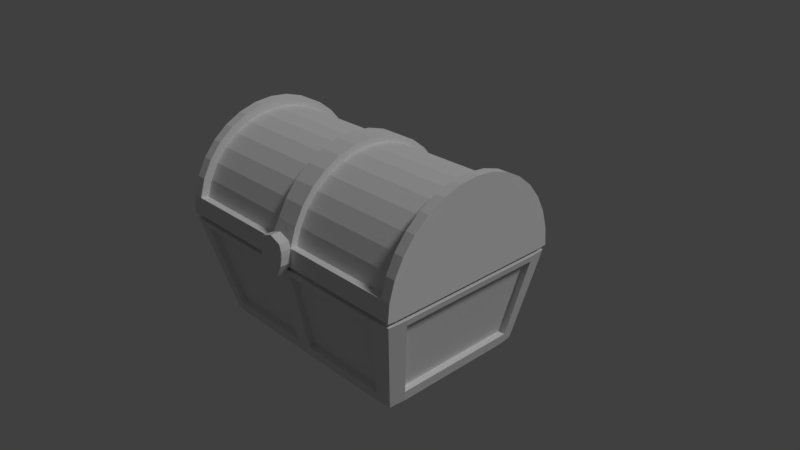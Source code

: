 # Source: goal.blend  (saved by Blender 2.79.0; exported with 4.5.12 LTS)
import bpy
from mathutils import Matrix  # noqa: F401  (used for matrix-valued properties, if any)

bpy.ops.wm.read_factory_settings(use_empty=True)
scene = bpy.context.scene
scene.name = 'Scene'

# ---- collections
col_collection_1 = bpy.data.collections.new('Collection 1'); scene.collection.children.link(col_collection_1)

# ---- materials (node trees are filled in below, after node groups)
mat_goal = bpy.data.materials.new('goal')
mat_goal.alpha_threshold = 0.0
mat_goal.use_transparent_shadow = False
mat_goal.roughness = 0.5

# ---- material node trees

# ---- world
world_world = bpy.data.worlds.new('World'); scene.world = world_world
world_world.color = (0.05088, 0.05088, 0.05088)
world_world.use_sun_shadow = False
world_world.sun_shadow_jitter_overblur = 0.0
world_world.cycles.sampling_method = 'MANUAL'

# ---- cameras
cam_camera = bpy.data.cameras.new('Camera')
cam_camera.clip_end = 100.0
cam_camera.lens = 35.0
cam_camera.sensor_width = 32.0
cam_camera.sensor_height = 18.0
cam_camera.ortho_scale = 7.314
cam_camera.dof.focus_distance = 0.0
cam_camera.dof.aperture_fstop = 128.0

# ---- lights
light_lamp = bpy.data.lights.new('Lamp', 'SUN')
light_lamp.transmission_factor = 0.0
light_lamp.cutoff_distance = 30.0
light_lamp.angle = 0.1993
light_lamp.energy = 1.0
light_lamp.shadow_buffer_clip_start = 1.001
light_lamp.shadow_soft_size = 0.1
light_lamp.shadow_cascade_max_distance = 1000.0

# ---- meshes
me_cylinder = bpy.data.meshes.new('Cylinder')
me_cylinder.from_pydata([(0.0, 1.417, -0.4049), (-2.0, 1.417, -0.4006), (-2.0, 1.392, -0.152), (-2.0, 1.32, 0.08706), (-1.999, 1.202, 0.3074), (-1.999, 1.043, 0.5005), (-1.999, 0.8503, 0.6589), (-1.998, 0.63, 0.7767), (-1.998, 0.3909, 0.8492), (-1.998, 0.1423, 0.8737), (-1.998, -0.1063, 0.8492), (-1.998, -0.3453, 0.7767), (-1.999, -0.5656, 0.6589), (-1.999, -0.7587, 0.5005), (-1.999, -0.9172, 0.3074), (-2.0, -1.035, 0.08706), (-2.0, -1.107, -0.152), (0.0, -1.132, -0.4049), (-2.0, -1.132, -0.4006), (-1.691, 1.417, -0.4009), (-1.856, 1.392, -0.1523), (-1.856, 1.32, 0.08672), (-1.855, 1.202, 0.307), (-1.855, 1.043, 0.5001), (-1.855, 0.8503, 0.6586), (-1.854, 0.63, 0.7764), (-1.854, 0.3909, 0.8489), (-1.854, 0.1423, 0.8734), (-1.854, -0.1063, 0.8489), (-1.854, -0.3453, 0.7764), (-1.855, -0.5656, 0.6586), (-1.855, -0.7587, 0.5001), (-1.855, -0.9172, 0.307), (-1.856, -1.035, 0.08672), (-1.856, -1.107, -0.1523), (-1.691, -1.132, -0.4009), (0.0, 1.542, -0.3925), (0.0, 1.518, -0.1439), (-2.0, 1.516, -0.1273), (-2.0, 1.542, -0.3882), (-1.856, 1.542, -0.3885), (-1.856, 1.517, -0.1317), (-1.999, 1.436, 0.1355), (-1.999, 1.307, 0.3777), (-1.999, 1.133, 0.5899), (-1.998, 0.9205, 0.7641), (-1.998, 0.6784, 0.8936), (-1.998, 0.4156, 0.9733), (-1.998, 0.1423, 1.0), (-1.998, -0.131, 0.9733), (-1.998, -0.3938, 0.8936), (-1.998, -0.6359, 0.7641), (-1.999, -0.8482, 0.5899), (-1.999, -1.022, 0.3777), (-1.999, -1.152, 0.1355), (-2.0, -1.232, -0.1273), (-1.856, -1.232, -0.1317), (0.0, -1.233, -0.1439), (0.0, -1.258, -0.3925), (-2.0, -1.258, -0.3882), (-1.856, -1.258, -0.3885), (-1.855, 1.436, 0.1351), (-1.855, 1.307, 0.3773), (-1.855, 1.133, 0.5896), (-1.854, 0.9206, 0.7638), (-1.854, 0.6784, 0.8932), (-1.854, 0.4156, 0.973), (-1.854, 0.1423, 0.9999), (-1.854, -0.131, 0.973), (-1.854, -0.3938, 0.8932), (-1.854, -0.6359, 0.7638), (-1.855, -0.8482, 0.5896), (-1.855, -1.022, 0.3773), (-1.855, -1.152, 0.1351), (-0.1711, 1.392, -0.156), (-0.1711, 1.32, 0.08308), (-0.171, 1.202, 0.3034), (-0.171, 1.043, 0.4965), (-0.171, 0.8503, 0.655), (-0.171, 0.63, 0.7727), (-0.1709, 0.3909, 0.8452), (-0.1709, 0.1423, 0.8697), (-0.1709, -0.1063, 0.8452), (-0.171, -0.3453, 0.7727), (-0.171, -0.5656, 0.655), (-0.171, -0.7587, 0.4965), (-0.171, -0.9172, 0.3034), (-0.1711, -1.035, 0.08308), (-0.1711, -1.107, -0.156), (-0.1559, -1.132, -0.4046), (-0.1559, 1.417, -0.4046), (-0.1711, 1.518, -0.1428), (-0.1986, -1.233, -0.1306), (-0.1711, -1.258, -0.3922), (-0.1711, 1.542, -0.3922), (-0.171, 1.404, 0.128), (0.0, 1.404, 0.1276), (0.0, 1.281, 0.3559), (-0.1709, 1.281, 0.3563), (0.0, 1.111, 0.5634), (-0.1709, 1.111, 0.5638), (0.0, 0.9032, 0.7338), (-0.1708, 0.9032, 0.7341), (0.0, 0.6664, 0.8603), (-0.1708, 0.6664, 0.8607), (0.0, 0.4095, 0.9383), (-0.1707, 0.4095, 0.9386), (0.0, 0.1423, 0.9646), (-0.1707, 0.1423, 0.9649), (0.0, -0.1249, 0.9383), (-0.1707, -0.1249, 0.9386), (0.0, -0.3818, 0.8603), (-0.1708, -0.3818, 0.8607), (0.0, -0.6186, 0.7338), (-0.1708, -0.6185, 0.7341), (0.0, -0.8261, 0.5634), (-0.1709, -0.8261, 0.5638), (0.0, -0.9964, 0.3559), (-0.1709, -0.9964, 0.3563), (0.0, -1.119, 0.1276), (-0.171, -1.119, 0.128), (-0.1986, -1.378, -0.1306), (0.0, -1.378, -0.1439), (0.0, -1.403, -0.3925), (-0.1711, -1.403, -0.3922), (-0.1711, -1.233, -0.03322), (0.0, -1.233, 0.03283), (-0.1711, -1.378, -0.03322), (0.0, -1.378, 0.03283), (-0.2033, -1.258, -0.3252), (-0.2033, -1.403, -0.3252), (-0.2033, -1.233, -0.1967), (-0.2033, -1.378, -0.1967), (-0.1148, -1.258, -0.495), (-0.1148, -1.403, -0.495), (0.0, -1.258, -0.4954), (0.0, -1.403, -0.4954)], [], [(29, 28, 68, 69), (11, 12, 51, 50), (2, 3, 42, 38), (30, 29, 69, 70), (88, 34, 56, 92), (31, 30, 70, 71), (15, 16, 55, 54), (6, 7, 46, 45), (32, 31, 71, 72), (10, 11, 50, 49), (19, 1, 39, 40), (33, 32, 72, 73), (1, 2, 38, 39), (34, 33, 73, 56), (14, 15, 54, 53), (2, 1, 18, 16, 15, 14, 13, 12, 11, 10, 9, 8, 7, 6, 5, 4, 3), (5, 6, 45, 44), (87, 33, 34, 88), (86, 32, 33, 87), (85, 31, 32, 86), (84, 30, 31, 85), (83, 29, 30, 84), (82, 28, 29, 83), (81, 27, 28, 82), (80, 26, 27, 81), (79, 25, 26, 80), (78, 24, 25, 79), (77, 23, 24, 78), (76, 22, 23, 77), (75, 21, 22, 76), (74, 20, 21, 75), (21, 20, 41, 61), (40, 39, 38, 41), (41, 38, 42, 61), (61, 42, 43, 62), (62, 43, 44, 63), (63, 44, 45, 64), (64, 45, 46, 65), (65, 46, 47, 66), (66, 47, 48, 67), (67, 48, 49, 68), (68, 49, 50, 69), (69, 50, 51, 70), (70, 51, 52, 71), (71, 52, 53, 72), (72, 53, 54, 73), (73, 54, 55, 56), (56, 55, 59, 60), (92, 56, 60, 93), (94, 40, 41, 91), (7, 8, 47, 46), (16, 18, 59, 55), (28, 27, 67, 68), (89, 17, 58, 93), (27, 26, 66, 67), (3, 4, 43, 42), (12, 13, 52, 51), (26, 25, 65, 66), (8, 9, 48, 47), (90, 19, 40, 94), (25, 24, 64, 65), (24, 23, 63, 64), (4, 5, 44, 43), (13, 14, 53, 52), (23, 22, 62, 63), (18, 35, 60, 59), (9, 10, 49, 48), (22, 21, 61, 62), (0, 90, 94, 36), (35, 89, 93, 60), (36, 94, 91, 37), (93, 124, 130, 129), (37, 91, 95, 96), (84, 85, 116, 114), (76, 77, 100, 98), (83, 84, 114, 112), (75, 76, 98, 95), (95, 91, 74, 75), (82, 83, 112, 110), (81, 82, 110, 108), (80, 81, 108, 106), (79, 80, 106, 104), (86, 87, 120, 118), (78, 79, 104, 102), (120, 87, 88, 92), (20, 74, 91, 41), (119, 120, 92, 57), (96, 95, 98, 97), (97, 98, 100, 99), (99, 100, 102, 101), (101, 102, 104, 103), (103, 104, 106, 105), (105, 106, 108, 107), (107, 108, 110, 109), (109, 110, 112, 111), (111, 112, 114, 113), (113, 114, 116, 115), (115, 116, 118, 117), (117, 118, 120, 119), (77, 78, 102, 100), (85, 86, 118, 116), (122, 121, 124, 123), (57, 92, 125, 126), (124, 93, 133, 134), (126, 125, 127, 128), (92, 121, 127, 125), (121, 122, 128, 127), (131, 129, 130, 132), (124, 121, 132, 130), (92, 93, 129, 131), (121, 92, 131, 132), (133, 135, 136, 134), (123, 124, 134, 136), (93, 58, 135, 133)])
_uv = me_cylinder.uv_layers.new(name='UVMap')
_uv.uv.foreach_set('vector', [0.2079, 0.1881, 0.2148, 0.1832, 0.2176, 0.1865, 0.21, 0.1918, 0.2152, 0.2009, 0.2049, 0.2053, 0.2033, 0.2004, 0.2126, 0.1963, 0.2396, 0.1148, 0.2413, 0.1244, 0.2365, 0.1253, 0.2347, 0.1151, 0.2003, 0.1916, 0.2079, 0.1881, 0.21, 0.1918, 0.2016, 0.1956, 0.08571, 0.1388, 0.1666, 0.1899, 0.1641, 0.195, 0.07809, 0.1446, 0.1923, 0.1936, 0.2003, 0.1916, 0.2016, 0.1956, 0.1929, 0.1977, 0.1742, 0.2067, 0.1653, 0.2057, 0.1652, 0.2013, 0.1746, 0.2022, 0.2443, 0.1553, 0.2424, 0.166, 0.2374, 0.1646, 0.2392, 0.1548, 0.1841, 0.1941, 0.1923, 0.1936, 0.1929, 0.1977, 0.184, 0.1982, 0.2245, 0.1946, 0.2152, 0.2009, 0.2126, 0.1963, 0.221, 0.1904, 0.2325, 0.09742, 0.2389, 0.1063, 0.2356, 0.108, 0.2327, 0.1052, 0.1758, 0.193, 0.1841, 0.1941, 0.184, 0.1982, 0.175, 0.1973, 0.2389, 0.1063, 0.2396, 0.1148, 0.2347, 0.1151, 0.2356, 0.108, 0.1666, 0.1899, 0.1758, 0.193, 0.175, 0.1973, 0.1641, 0.195, 0.1839, 0.2078, 0.1742, 0.2067, 0.1746, 0.2022, 0.184, 0.203, 0.9333, 0.8988, 0.9348, 0.914, 0.7785, 0.914, 0.78, 0.8988, 0.7845, 0.8841, 0.7917, 0.8706, 0.8014, 0.8587, 0.8132, 0.849, 0.8267, 0.8418, 0.8414, 0.8374, 0.8567, 0.8359, 0.8719, 0.8374, 0.8866, 0.8418, 0.9001, 0.849, 0.9119, 0.8587, 0.9216, 0.8706, 0.9289, 0.8841, 0.2445, 0.1446, 0.2443, 0.1553, 0.2392, 0.1548, 0.2395, 0.1448, 0.8168, 0.9125, 0.9071, 0.9125, 0.9071, 0.9259, 0.8168, 0.9259, 0.8168, 0.8991, 0.9071, 0.8991, 0.9071, 0.9125, 0.8168, 0.9125, 0.8169, 0.8857, 0.9071, 0.8857, 0.9071, 0.8991, 0.8168, 0.8991, 0.8169, 0.8723, 0.9071, 0.8723, 0.9071, 0.8857, 0.8169, 0.8857, 0.8169, 0.8589, 0.9072, 0.8589, 0.9071, 0.8723, 0.8169, 0.8723, 0.8169, 0.8455, 0.9072, 0.8455, 0.9072, 0.8589, 0.8169, 0.8589, 0.8169, 0.8322, 0.9072, 0.8322, 0.9072, 0.8455, 0.8169, 0.8455, 0.8169, 0.8188, 0.9072, 0.8188, 0.9072, 0.8322, 0.8169, 0.8322, 0.8169, 0.8054, 0.9072, 0.8054, 0.9072, 0.8188, 0.8169, 0.8188, 0.8169, 0.792, 0.9071, 0.792, 0.9072, 0.8054, 0.8169, 0.8054, 0.8169, 0.7786, 0.9071, 0.7786, 0.9071, 0.792, 0.8169, 0.792, 0.8168, 0.7652, 0.9071, 0.7652, 0.9071, 0.7786, 0.8169, 0.7786, 0.8168, 0.7518, 0.9071, 0.7518, 0.9071, 0.7652, 0.8168, 0.7652, 0.8168, 0.7384, 0.9071, 0.7384, 0.9071, 0.7518, 0.8168, 0.7518, 0.2266, 0.1275, 0.2232, 0.1179, 0.2279, 0.1148, 0.2313, 0.1263, 0.2327, 0.1052, 0.2356, 0.108, 0.2347, 0.1151, 0.2279, 0.1148, 0.2279, 0.1148, 0.2347, 0.1151, 0.2365, 0.1253, 0.2313, 0.1263, 0.2313, 0.1263, 0.2365, 0.1253, 0.2384, 0.135, 0.2333, 0.1357, 0.2333, 0.1357, 0.2384, 0.135, 0.2395, 0.1448, 0.2344, 0.145, 0.2344, 0.145, 0.2395, 0.1448, 0.2392, 0.1548, 0.2342, 0.1541, 0.2342, 0.1541, 0.2392, 0.1548, 0.2374, 0.1646, 0.2324, 0.1632, 0.2324, 0.1632, 0.2374, 0.1646, 0.2337, 0.1742, 0.2291, 0.1718, 0.2291, 0.1718, 0.2337, 0.1742, 0.2282, 0.1829, 0.2241, 0.1797, 0.2241, 0.1797, 0.2282, 0.1829, 0.221, 0.1904, 0.2176, 0.1865, 0.2176, 0.1865, 0.221, 0.1904, 0.2126, 0.1963, 0.21, 0.1918, 0.21, 0.1918, 0.2126, 0.1963, 0.2033, 0.2004, 0.2016, 0.1956, 0.2016, 0.1956, 0.2033, 0.2004, 0.1936, 0.2026, 0.1929, 0.1977, 0.1929, 0.1977, 0.1936, 0.2026, 0.184, 0.203, 0.184, 0.1982, 0.184, 0.1982, 0.184, 0.203, 0.1746, 0.2022, 0.175, 0.1973, 0.175, 0.1973, 0.1746, 0.2022, 0.1652, 0.2013, 0.1641, 0.195, 0.1641, 0.195, 0.1652, 0.2013, 0.159, 0.203, 0.1561, 0.2009, 0.07809, 0.1446, 0.1641, 0.195, 0.1561, 0.2009, 0.07531, 0.162, 0.1844, 0.05043, 0.2327, 0.1052, 0.2279, 0.1148, 0.1727, 0.0558, 0.2424, 0.166, 0.2385, 0.1765, 0.2337, 0.1742, 0.2374, 0.1646, 0.1653, 0.2057, 0.158, 0.206, 0.159, 0.203, 0.1652, 0.2013, 0.2148, 0.1832, 0.2207, 0.177, 0.2241, 0.1797, 0.2176, 0.1865, 0.07619, 0.1698, 0.07109, 0.1732, 0.06831, 0.169, 0.07531, 0.162, 0.2207, 0.177, 0.2252, 0.1698, 0.2291, 0.1718, 0.2241, 0.1797, 0.2413, 0.1244, 0.2432, 0.1343, 0.2384, 0.135, 0.2365, 0.1253, 0.2049, 0.2053, 0.1943, 0.2076, 0.1936, 0.2026, 0.2033, 0.2004, 0.2252, 0.1698, 0.2283, 0.162, 0.2324, 0.1632, 0.2291, 0.1718, 0.2385, 0.1765, 0.2327, 0.1864, 0.2282, 0.1829, 0.2337, 0.1742, 0.1888, 0.04686, 0.2325, 0.09742, 0.2327, 0.1052, 0.1844, 0.05043, 0.2283, 0.162, 0.2299, 0.1537, 0.2342, 0.1541, 0.2324, 0.1632, 0.2299, 0.1537, 0.2301, 0.1452, 0.2344, 0.145, 0.2342, 0.1541, 0.2432, 0.1343, 0.2445, 0.1446, 0.2395, 0.1448, 0.2384, 0.135, 0.1943, 0.2076, 0.1839, 0.2078, 0.184, 0.203, 0.1936, 0.2026, 0.2301, 0.1452, 0.2289, 0.1365, 0.2333, 0.1357, 0.2344, 0.145, 0.158, 0.206, 0.1499, 0.2022, 0.1561, 0.2009, 0.159, 0.203, 0.2327, 0.1864, 0.2245, 0.1946, 0.221, 0.1904, 0.2282, 0.1829, 0.2289, 0.1365, 0.2266, 0.1275, 0.2313, 0.1263, 0.2333, 0.1357, 0.1857, 0.04109, 0.1888, 0.04686, 0.1844, 0.05043, 0.1811, 0.04355, 0.1499, 0.2022, 0.07619, 0.1698, 0.07531, 0.162, 0.1561, 0.2009, 0.1811, 0.04355, 0.1844, 0.05043, 0.1727, 0.0558, 0.1715, 0.0473, 0.07531, 0.162, 0.06777, 0.159, 0.06891, 0.1564, 0.07506, 0.1575, 0.1715, 0.0473, 0.1727, 0.0558, 0.1589, 0.05222, 0.1603, 0.04565, 0.08472, 0.09333, 0.08306, 0.1037, 0.07909, 0.1033, 0.08086, 0.09235, 0.1479, 0.05336, 0.1379, 0.0521, 0.138, 0.04828, 0.1486, 0.0496, 0.08811, 0.08347, 0.08472, 0.09333, 0.08086, 0.09235, 0.08446, 0.0818, 0.1579, 0.05622, 0.1479, 0.05336, 0.1486, 0.0496, 0.1589, 0.05222, 0.1589, 0.05222, 0.1727, 0.0558, 0.1686, 0.06092, 0.1579, 0.05622, 0.09332, 0.0744, 0.08811, 0.08347, 0.08446, 0.0818, 0.09002, 0.07203, 0.1003, 0.06647, 0.09332, 0.0744, 0.09002, 0.07203, 0.09751, 0.06347, 0.1087, 0.06004, 0.1003, 0.06647, 0.09751, 0.06347, 0.1065, 0.0566, 0.118, 0.05543, 0.1087, 0.06004, 0.1065, 0.0566, 0.1166, 0.05171, 0.08281, 0.1144, 0.08357, 0.126, 0.07894, 0.126, 0.07874, 0.1144, 0.1279, 0.05277, 0.118, 0.05543, 0.1166, 0.05171, 0.1273, 0.04893, 0.07894, 0.126, 0.08357, 0.126, 0.08571, 0.1388, 0.07809, 0.1446, 0.2232, 0.1179, 0.1686, 0.06092, 0.1727, 0.0558, 0.2279, 0.1148, 0.07164, 0.1249, 0.07894, 0.126, 0.07809, 0.1446, 0.06889, 0.135, 0.1603, 0.04565, 0.1589, 0.05222, 0.1486, 0.0496, 0.15, 0.04284, 0.15, 0.04284, 0.1486, 0.0496, 0.138, 0.04828, 0.1384, 0.04109, 0.1384, 0.04109, 0.138, 0.04828, 0.1273, 0.04893, 0.1263, 0.04155, 0.1263, 0.04155, 0.1273, 0.04893, 0.1166, 0.05171, 0.1141, 0.0445, 0.1141, 0.0445, 0.1166, 0.05171, 0.1065, 0.0566, 0.1026, 0.04986, 0.1026, 0.04986, 0.1065, 0.0566, 0.09751, 0.06347, 0.09198, 0.05755, 0.09198, 0.05755, 0.09751, 0.06347, 0.09002, 0.07203, 0.08356, 0.06762, 0.08356, 0.06762, 0.09002, 0.07203, 0.08446, 0.0818, 0.07743, 0.0788, 0.07743, 0.0788, 0.08446, 0.0818, 0.08086, 0.09235, 0.07357, 0.09067, 0.07357, 0.09067, 0.08086, 0.09235, 0.07909, 0.1033, 0.07185, 0.1027, 0.07185, 0.1027, 0.07909, 0.1033, 0.07874, 0.1144, 0.07171, 0.1143, 0.07171, 0.1143, 0.07874, 0.1144, 0.07894, 0.126, 0.07164, 0.1249, 0.1379, 0.0521, 0.1279, 0.05277, 0.1273, 0.04893, 0.138, 0.04828, 0.08306, 0.1037, 0.08281, 0.1144, 0.07874, 0.1144, 0.07909, 0.1033, 0.06125, 0.1509, 0.06854, 0.1495, 0.06777, 0.159, 0.06243, 0.1596, 0.06889, 0.135, 0.07809, 0.1446, 0.07004, 0.1428, 0.06372, 0.1392, 0.06777, 0.159, 0.07531, 0.162, 0.06832, 0.1644, 0.06621, 0.1618, 0.06372, 0.1392, 0.07004, 0.1428, 0.06644, 0.1465, 0.06093, 0.1441, 0.07809, 0.1446, 0.06854, 0.1495, 0.06644, 0.1465, 0.07004, 0.1428, 0.06854, 0.1495, 0.06125, 0.1509, 0.06093, 0.1441, 0.06644, 0.1465, 0.07616, 0.1506, 0.07506, 0.1575, 0.06891, 0.1564, 0.06901, 0.1518, 0.06777, 0.159, 0.06854, 0.1495, 0.06901, 0.1518, 0.06891, 0.1564, 0.07809, 0.1446, 0.07531, 0.162, 0.07506, 0.1575, 0.07616, 0.1506, 0.06854, 0.1495, 0.07809, 0.1446, 0.07616, 0.1506, 0.06901, 0.1518, 0.06832, 0.1644, 0.06572, 0.1666, 0.06338, 0.1629, 0.06621, 0.1618, 0.06243, 0.1596, 0.06777, 0.159, 0.06621, 0.1618, 0.06338, 0.1629, 0.07531, 0.162, 0.06831, 0.169, 0.06572, 0.1666, 0.06832, 0.1644])
me_cylinder.materials.append(mat_goal)
me_cylinder.use_remesh_preserve_volume = False
me_cylinder.use_remesh_preserve_attributes = False
me_cylinder.use_mirror_vertex_groups = False
me_cylinder.update()
me_cube_001 = bpy.data.meshes.new('Cube.001')
me_cube_001.from_pydata([(1.473, -1.0, -1.0), (1.781, -1.145, 0.3568), (1.473, 1.0, -1.0), (1.781, 1.298, 0.3568), (0.0, 1.0, -1.0), (0.0, 1.298, 0.3568), (0.0, -1.0, -1.0), (0.0, -1.145, 0.3568), (0.0, -1.136, 0.2722), (1.6, 1.298, 0.3568), (1.323, -1.0, -1.0), (1.323, 1.0, -1.0), (1.6, -1.145, 0.3568), (1.582, -1.136, 0.2722), (1.582, 1.279, 0.2722), (1.473, 0.8395, -1.0), (1.781, 1.102, 0.3568), (0.0, 0.8395, -1.0), (1.762, 1.086, 0.2722), (1.323, 0.8395, -1.0), (1.781, -0.977, 0.3568), (0.0, -0.8624, -1.0), (1.762, -0.9699, 0.2722), (1.323, -0.8624, -1.0), (1.473, -0.8624, -1.0), (0.0, -1.017, -0.8446), (1.355, 1.034, -0.8446), (1.355, -1.017, -0.8446), (1.508, 0.8695, -0.8446), (1.508, -0.8755, -0.8446), (1.6, 1.374, 0.3401), (1.833, 1.35, 0.3334), (1.56, 1.087, -0.868), (1.525, 1.053, -1.023), (1.549, 0.8395, -1.017), (1.857, -0.977, 0.3396), (1.836, -1.197, 0.3388), (1.561, -1.071, -0.8624), (1.524, -1.056, -1.018), (1.323, -1.077, -1.008), (1.323, 1.076, -1.017), (0.0, 1.076, -1.017), (1.6, -1.222, 0.3486), (0.0, -1.222, 0.3486), (0.0, -1.094, -0.8528), (0.0, -1.077, -1.008), (0.0, 1.11, -0.8613), (1.814, 1.332, 0.2488), (1.815, -1.19, 0.2544), (0.0, -1.213, 0.2639), (0.0, 1.374, 0.3401), (0.0, 1.355, 0.2555), (1.582, -1.213, 0.2639), (1.837, -0.9699, 0.255), (1.582, 1.355, 0.2555), (1.355, 1.11, -0.8613), (1.355, -1.094, -0.8528), (1.549, -0.8624, -1.017), (1.857, 1.102, 0.3396), (1.837, 1.086, 0.255), (1.584, 0.8695, -0.8618), (1.584, -0.8755, -0.8618), (0.1156, 1.0, -1.0), (0.1398, -1.145, 0.3568), (0.1383, -1.136, 0.2722), (0.1398, 1.298, 0.3568), (0.1156, -1.0, -1.0), (0.1383, 1.279, 0.2722), (0.1156, 0.8395, -1.0), (0.1156, -0.8624, -1.0), (0.1184, 1.034, -0.8446), (0.1184, -1.017, -0.8446), (0.1156, 1.076, -1.017), (0.1398, -1.222, 0.3486), (0.1383, -1.213, 0.2639), (0.1398, 1.374, 0.3401), (0.1156, -1.077, -1.008), (0.1383, 1.355, 0.2555), (0.1184, 1.11, -0.8613), (0.1184, -1.094, -0.8528)], [], [(26, 14, 54, 55), (23, 24, 0, 10), (1, 12, 42, 36), (71, 64, 8, 25), (71, 25, 44, 79), (63, 7, 43, 73), (70, 67, 14, 26), (2, 11, 40, 33), (62, 4, 41, 72), (69, 23, 10, 66), (66, 10, 39, 76), (62, 11, 19, 68), (10, 0, 38, 39), (11, 2, 15, 19), (65, 9, 30, 75), (68, 19, 23, 69), (28, 18, 22, 29), (19, 15, 24, 23), (70, 26, 55, 78), (3, 16, 58, 31), (20, 1, 36, 35), (24, 15, 34, 57), (15, 2, 33, 34), (0, 24, 57, 38), (64, 13, 52, 74), (28, 29, 61, 60), (54, 30, 31, 47), (53, 35, 36, 48), (74, 73, 43, 49), (61, 53, 48, 37), (55, 54, 47, 32), (37, 48, 52, 56), (48, 36, 42, 52), (77, 75, 30, 54), (32, 47, 59, 60), (47, 31, 58, 59), (59, 58, 35, 53), (34, 60, 61, 57), (33, 32, 60, 34), (38, 37, 56, 39), (72, 78, 55, 40), (40, 55, 32, 33), (57, 61, 37, 38), (76, 79, 44, 45), (16, 20, 35, 58), (13, 27, 56, 52), (18, 28, 60, 59), (22, 18, 59, 53), (9, 3, 31, 30), (29, 22, 53, 61), (39, 56, 79, 76), (41, 46, 78, 72), (51, 50, 75, 77), (52, 42, 73, 74), (8, 64, 74, 49), (17, 68, 69, 21), (5, 65, 75, 50), (4, 62, 68, 17), (6, 66, 76, 45), (21, 69, 66, 6), (11, 62, 72, 40), (12, 63, 73, 42), (27, 71, 79, 56), (27, 13, 64, 71), (14, 67, 77, 54), (78, 77, 67, 70), (77, 78, 46, 51)])
_uv = me_cube_001.uv_layers.new(name='UVMap')
_uv.uv.foreach_set('vector', [0.3168, 0.173, 0.3101, 0.2327, 0.3057, 0.2381, 0.3117, 0.1693, 0.8628, 0.9255, 0.8863, 0.9255, 0.8863, 0.947, 0.8628, 0.947, 0.1626, 0.203, 0.1512, 0.2053, 0.1498, 0.2001, 0.1633, 0.1993, 0.7511, 0.7597, 0.7542, 0.9354, 0.7326, 0.9354, 0.7326, 0.7597, 0.1695, 0.04565, 0.1687, 0.03947, 0.1727, 0.03896, 0.1734, 0.04522, 0.05435, 0.2444, 0.0456, 0.248, 0.0436, 0.2431, 0.05225, 0.2394, 0.737, 0.6404, 0.9159, 0.6404, 0.9198, 0.8662, 0.7404, 0.8337, 0.3025, 0.1595, 0.3105, 0.1562, 0.3117, 0.1605, 0.3022, 0.1631, 0.3877, 0.1443, 0.3954, 0.1433, 0.396, 0.1484, 0.3884, 0.1493, 0.674, 0.9255, 0.8628, 0.9255, 0.8628, 0.947, 0.674, 0.947, 0.1863, 0.04356, 0.1949, 0.1117, 0.1907, 0.1126, 0.182, 0.04411, 0.674, 0.6342, 0.8628, 0.6342, 0.8628, 0.6593, 0.674, 0.6593, 0.1949, 0.1117, 0.1968, 0.1191, 0.1943, 0.1217, 0.1907, 0.1126, 0.8628, 0.6342, 0.8863, 0.6342, 0.8863, 0.6593, 0.8628, 0.6593, 0.3917, 0.2446, 0.3035, 0.248, 0.3043, 0.2433, 0.3916, 0.2402, 0.674, 0.6593, 0.8628, 0.6593, 0.8628, 0.9255, 0.674, 0.9255, 0.9465, 0.6869, 0.9803, 0.866, 0.6587, 0.866, 0.6735, 0.6869, 0.8628, 0.6593, 0.8863, 0.6593, 0.8863, 0.9255, 0.8628, 0.9255, 0.3853, 0.1657, 0.3168, 0.173, 0.3117, 0.1693, 0.3894, 0.1596, 0.2919, 0.2443, 0.2792, 0.2446, 0.2797, 0.2401, 0.2925, 0.2404, 0.1716, 0.2076, 0.1626, 0.203, 0.1633, 0.1993, 0.1734, 0.2035, 0.2042, 0.1202, 0.2952, 0.1546, 0.2932, 0.1584, 0.2032, 0.1242, 0.2952, 0.1546, 0.3025, 0.1595, 0.3022, 0.1631, 0.2932, 0.1584, 0.1968, 0.1191, 0.2042, 0.1202, 0.2032, 0.1242, 0.1943, 0.1217, 0.0481, 0.2295, 0.1434, 0.1896, 0.1475, 0.1939, 0.05011, 0.2345, 0.2866, 0.17, 0.2035, 0.1378, 0.1997, 0.1322, 0.2912, 0.1665, 0.3057, 0.2381, 0.3043, 0.2433, 0.2925, 0.2404, 0.293, 0.2361, 0.1753, 0.1996, 0.1734, 0.2035, 0.1633, 0.1993, 0.1639, 0.1947, 0.05011, 0.2345, 0.05225, 0.2394, 0.0436, 0.2431, 0.04149, 0.2379, 0.1997, 0.1322, 0.1753, 0.1996, 0.1639, 0.1947, 0.1902, 0.1276, 0.3117, 0.1693, 0.3057, 0.2381, 0.293, 0.2361, 0.3014, 0.1699, 0.1902, 0.1276, 0.1639, 0.1947, 0.1475, 0.1939, 0.1816, 0.1179, 0.1639, 0.1947, 0.1633, 0.1993, 0.1498, 0.2001, 0.1475, 0.1939, 0.3913, 0.2357, 0.3916, 0.2402, 0.3043, 0.2433, 0.3057, 0.2381, 0.3014, 0.1699, 0.293, 0.2361, 0.2797, 0.235, 0.2912, 0.1665, 0.293, 0.2361, 0.2925, 0.2404, 0.2797, 0.2401, 0.2797, 0.235, 0.2797, 0.235, 0.2797, 0.2401, 0.1734, 0.2035, 0.1753, 0.1996, 0.2932, 0.1584, 0.2912, 0.1665, 0.1997, 0.1322, 0.2032, 0.1242, 0.3022, 0.1631, 0.3014, 0.1699, 0.2912, 0.1665, 0.2932, 0.1584, 0.1943, 0.1217, 0.1902, 0.1276, 0.1816, 0.1179, 0.1907, 0.1126, 0.3884, 0.1493, 0.3894, 0.1596, 0.3117, 0.1693, 0.3117, 0.1605, 0.3117, 0.1605, 0.3117, 0.1693, 0.3014, 0.1699, 0.3022, 0.1631, 0.2032, 0.1242, 0.1997, 0.1322, 0.1902, 0.1276, 0.1943, 0.1217, 0.182, 0.04411, 0.1734, 0.04522, 0.1727, 0.03896, 0.1812, 0.03779, 0.2792, 0.2446, 0.1716, 0.2076, 0.1734, 0.2035, 0.2797, 0.2401, 0.1434, 0.1896, 0.177, 0.1172, 0.1816, 0.1179, 0.1475, 0.1939, 0.2754, 0.2298, 0.2866, 0.17, 0.2912, 0.1665, 0.2797, 0.235, 0.181, 0.1961, 0.2754, 0.2298, 0.2797, 0.235, 0.1753, 0.1996, 0.3035, 0.248, 0.2919, 0.2443, 0.2925, 0.2404, 0.3043, 0.2433, 0.2035, 0.1378, 0.181, 0.1961, 0.1753, 0.1996, 0.1997, 0.1322, 0.1907, 0.1126, 0.1816, 0.1179, 0.1734, 0.04522, 0.182, 0.04411, 0.396, 0.1484, 0.3973, 0.159, 0.3894, 0.1596, 0.3884, 0.1493, 0.3989, 0.2357, 0.3991, 0.2399, 0.3916, 0.2402, 0.3913, 0.2357, 0.1475, 0.1939, 0.1498, 0.2001, 0.05225, 0.2394, 0.05011, 0.2345, 0.03949, 0.2331, 0.0481, 0.2295, 0.05011, 0.2345, 0.04149, 0.2379, 0.6559, 0.6593, 0.674, 0.6593, 0.674, 0.9255, 0.6559, 0.9255, 0.3993, 0.2441, 0.3917, 0.2446, 0.3916, 0.2402, 0.3991, 0.2399, 0.6559, 0.6342, 0.674, 0.6342, 0.674, 0.6593, 0.6559, 0.6593, 0.1855, 0.0372, 0.1863, 0.04356, 0.182, 0.04411, 0.1812, 0.03779, 0.6559, 0.9255, 0.674, 0.9255, 0.674, 0.947, 0.6559, 0.947, 0.3105, 0.1562, 0.3877, 0.1443, 0.3884, 0.1493, 0.3117, 0.1605, 0.1512, 0.2053, 0.05435, 0.2444, 0.05225, 0.2394, 0.1498, 0.2001, 0.177, 0.1172, 0.1695, 0.04565, 0.1734, 0.04522, 0.1816, 0.1179, 0.9445, 0.7597, 0.9801, 0.9354, 0.7542, 0.9354, 0.7511, 0.7597, 0.3101, 0.2327, 0.3855, 0.2318, 0.3913, 0.2357, 0.3057, 0.2381, 0.3894, 0.1596, 0.3913, 0.2357, 0.3855, 0.2318, 0.3853, 0.1657, 0.3913, 0.2357, 0.3894, 0.1596, 0.3973, 0.159, 0.3989, 0.2357])
me_cube_001.materials.append(mat_goal)
me_cube_001.use_remesh_preserve_volume = False
me_cube_001.use_remesh_preserve_attributes = False
me_cube_001.use_mirror_vertex_groups = False
me_cube_001.update()

# ---- objects
ob_cylinder = bpy.data.objects.new('Cylinder', me_cylinder)
ob_cube = bpy.data.objects.new('Cube', me_cube_001)
ob_lamp = bpy.data.objects.new('Lamp', light_lamp)
ob_camera = bpy.data.objects.new('Camera', cam_camera)

# ---- transforms, parenting, visibility, modifiers, constraints
ob_cylinder.location = (0.002375, -0.2111, 0.7636)
ob_cylinder.scale = (0.9259, 0.9259, 0.9259)
ob_cylinder.lineart.crease_threshold = 0.0
_m = ob_cylinder.modifiers.new('Mirror', 'MIRROR')
_m.use_clip = True
ob_cube.location = (0.0, 0.0, 0.0)
ob_cube.rotation_euler = (0.0, 0.0, 3.142)
ob_cube.lineart.crease_threshold = 0.0
_m = ob_cube.modifiers.new('Mirror', 'MIRROR')
_m.use_clip = True
ob_lamp.location = (4.076, 1.005, 5.904)
ob_lamp.rotation_euler = (0.6503, 0.05522, 1.866)
ob_lamp.lock_rotations_4d = False
ob_lamp.empty_display_type = 'ARROWS'
ob_lamp.color = (0.0, 0.0, 0.0, 0.0)
ob_lamp.lineart.crease_threshold = 0.0
ob_camera.location = (7.481, -6.508, 5.344)
ob_camera.rotation_euler = (1.109, 0.0, 0.8149)
ob_camera.lock_rotations_4d = False
ob_camera.empty_display_type = 'ARROWS'
ob_camera.color = (0.0, 0.0, 0.0, 0.0)
ob_camera.display_type = 'WIRE'
ob_camera.lineart.crease_threshold = 0.0

# ---- collection membership
col_collection_1.objects.link(ob_cylinder)
col_collection_1.objects.link(ob_cube)
col_collection_1.objects.link(ob_lamp)
col_collection_1.objects.link(ob_camera)

# ---- scene / render settings (as saved in the file)
scene.camera = ob_camera
scene.frame_start = 1; scene.frame_end = 250; scene.frame_set(1)
scene.render.engine = 'BLENDER_EEVEE_NEXT'
scene.render.resolution_percentage = 50
scene.render.dither_intensity = 0.0
scene.cycles.use_denoising = False
scene.cycles.samples = 128
scene.cycles.sampling_pattern = 'TABULATED_SOBOL'
scene.cycles.use_adaptive_sampling = False
scene.cycles.use_light_tree = False
scene.cycles.blur_glossy = 0.0
scene.cycles.sample_clamp_indirect = 0.0
scene.view_settings.view_transform = 'Standard'
bpy.context.view_layer.update()
